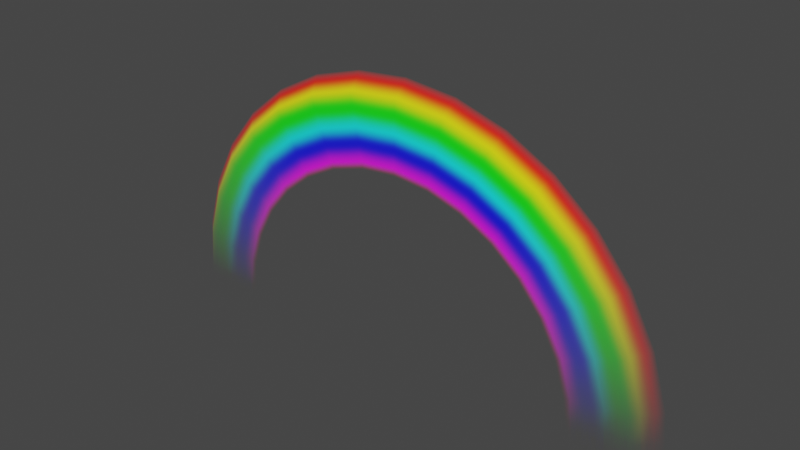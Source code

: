# Source: rainbow.blend  (saved by Blender 3.4.6; exported with 4.5.12 LTS)
import bpy
from mathutils import Matrix  # noqa: F401  (used for matrix-valued properties, if any)

bpy.ops.wm.read_factory_settings(use_empty=True)
scene = bpy.context.scene
scene.name = 'Scene'

# ---- collections
col_collection = bpy.data.collections.new('Collection'); scene.collection.children.link(col_collection)

# ---- images (referenced by path relative to the original .blend; pixels are not part of the script)
import os
ASSET_DIR = os.environ.get("B2B_ASSET_DIR", "")  # directory of the original .blend (textures are referenced by path, not embedded)
HERE = os.path.dirname(os.path.abspath(__file__))  # packed textures are extracted next to this script under _unpacked/

def load_image(name, relpath, width, height, colorspace="sRGB"):
    """Load a texture the original file referenced (path relative to the .blend, or extracted next to this script)."""
    p = next((c for c in (os.path.join(HERE, relpath), os.path.join(ASSET_DIR, relpath)) if relpath and os.path.exists(c)), "")
    if p:
        img = bpy.data.images.load(p, check_existing=True)
        img.name = name
    else:  # same state as the original file: an image datablock whose file is absent (Cycles renders it pink)
        img = bpy.data.images.new(name, width, height)
        img.source = "FILE"
        img.filepath = "//" + (relpath or name)
    img.colorspace_settings.name = colorspace
    return img
img_image_0 = load_image('Image_0', '_unpacked/Image_0.684f3e38.png', 64, 64, 'sRGB')

# ---- materials (node trees are filled in below, after node groups)
mat_skin = bpy.data.materials.new('skin')
mat_skin.use_backface_culling = True
mat_skin.use_transparent_shadow = False

# ---- material node trees
mat_skin.use_nodes = True; mat_skin.node_tree.nodes.clear()
_N = mat_skin.node_tree.nodes; _L = mat_skin.node_tree.links
n0 = _N.new('ShaderNodeBsdfPrincipled'); n0.name = 'Principled BSDF'; n0.location = (10, 300)
n0.distribution = 'GGX'
n0.subsurface_method = 'RANDOM_WALK_SKIN'
n0.inputs[2].default_value = 1.0
n0.inputs[27].default_value = (0.0, 0.0, 0.0, 1.0)
n0.inputs[28].default_value = 1.0
n1 = _N.new('ShaderNodeOutputMaterial'); n1.name = 'Material Output'; n1.location = (320, 270)
n2 = _N.new('ShaderNodeTexImage'); n2.name = 'Image Texture'; n2.location = (-440, 210)
n2.label = 'BASE COLOR'
n2.image = img_image_0
_L.new(n0.outputs[0], n1.inputs[0])
_L.new(n2.outputs[0], n0.inputs[0])
_L.new(n2.outputs[1], n0.inputs[4])
n1.is_active_output = True

# ---- world
world_world = bpy.data.worlds.new('World'); scene.world = world_world
world_world.use_nodes = True; world_world.node_tree.nodes.clear()
_N = world_world.node_tree.nodes; _L = world_world.node_tree.links
n0 = _N.new('ShaderNodeOutputWorld'); n0.name = 'World Output'; n0.location = (300, 300)
n1 = _N.new('ShaderNodeBackground'); n1.name = 'Background'; n1.location = (10, 300)
n1.inputs[0].default_value = (0.05088, 0.05088, 0.05088, 1.0)
_L.new(n1.outputs[0], n0.inputs[0])
n0.is_active_output = True
world_world.color = (0.05088, 0.05088, 0.05088)
world_world.use_sun_shadow = False
world_world.sun_shadow_jitter_overblur = 0.0

# ---- meshes
me_rsrc_world_prop_generic_interior_furniture_rainbow_model_base_m = bpy.data.meshes.new('rsrc.world.prop.generic.interior.furniture.rainbow.model_base-M')
me_rsrc_world_prop_generic_interior_furniture_rainbow_model_base_m.from_pydata([(-0.9322, 1.2e-07, -0.02774), (-0.686, 1.2e-07, -0.02976), (-0.6728, -0.1338, -0.02976), (-0.9142, -0.1819, -0.02774), (-1.0, 1.3e-07, 0.02976), (-0.6338, -0.2625, -0.02976), (-0.9808, -0.1951, 0.02976), (-0.8612, -0.3567, -0.02774), (-0.9239, -0.3827, 0.02976), (-0.5704, -0.3811, -0.02976), (-0.7751, -0.5179, -0.02774), (-0.4851, -0.4851, -0.02976), (-0.8315, -0.5556, 0.02976), (-0.6591, -0.6591, -0.02774), (-0.7071, -0.7071, 0.02976), (-0.3811, -0.5704, -0.02976), (-0.5179, -0.7751, -0.02774), (-0.2625, -0.6338, -0.02976), (-0.5556, -0.8315, 0.02976), (-0.3567, -0.8612, -0.02774), (-0.3827, -0.9239, 0.02976), (-0.1338, -0.6728, -0.02976), (-0.1819, -0.9142, -0.02774), (-6e-08, -0.686, -0.02976), (-0.1951, -0.9808, 0.02976), (-2e-08, -0.9322, -0.02774), (-2e-08, -1.0, 0.02976), (0.1338, -0.6728, -0.02976), (0.1819, -0.9142, -0.02774), (0.2625, -0.6338, -0.02976), (0.1951, -0.9808, 0.02976), (0.3567, -0.8612, -0.02774), (0.3827, -0.9239, 0.02976), (0.3811, -0.5704, -0.02976), (0.5179, -0.7751, -0.02774), (0.4851, -0.4851, -0.02976), (0.5556, -0.8315, 0.02976), (0.6591, -0.6591, -0.02774), (0.7071, -0.7071, 0.02976), (0.5704, -0.3811, -0.02976), (0.7751, -0.5179, -0.02774), (0.6338, -0.2625, -0.02976), (0.8315, -0.5556, 0.02976), (0.8612, -0.3567, -0.02774), (0.9239, -0.3827, 0.02976), (0.6728, -0.1338, -0.02976), (0.9142, -0.1819, -0.02774), (0.686, 0.0, -0.02976), (0.9808, -0.1951, 0.02976), (0.9322, 0.0, -0.02774), (1.0, 0.0, 0.02976)], [], [(0, 1, 2), (2, 3, 0), (4, 0, 3), (3, 2, 5), (3, 6, 4), (5, 7, 3), (6, 3, 7), (7, 8, 6), (7, 5, 9), (8, 7, 10), (9, 10, 7), (10, 9, 11), (10, 12, 8), (11, 13, 10), (12, 10, 13), (13, 14, 12), (13, 11, 15), (14, 13, 16), (15, 16, 13), (16, 15, 17), (16, 18, 14), (17, 19, 16), (18, 16, 19), (19, 20, 18), (19, 17, 21), (20, 19, 22), (21, 22, 19), (22, 21, 23), (22, 24, 20), (23, 25, 22), (24, 22, 25), (25, 26, 24), (25, 23, 27), (26, 25, 28), (27, 28, 25), (28, 27, 29), (28, 30, 26), (29, 31, 28), (30, 28, 31), (31, 32, 30), (31, 29, 33), (32, 31, 34), (33, 34, 31), (34, 33, 35), (34, 36, 32), (35, 37, 34), (36, 34, 37), (37, 38, 36), (37, 35, 39), (38, 37, 40), (39, 40, 37), (40, 39, 41), (40, 42, 38), (41, 43, 40), (42, 40, 43), (43, 44, 42), (43, 41, 45), (44, 43, 46), (45, 46, 43), (46, 45, 47), (46, 48, 44), (47, 49, 46), (48, 46, 49), (49, 50, 48)])
me_rsrc_world_prop_generic_interior_furniture_rainbow_model_base_m.polygons.foreach_set('use_smooth', [True] * 64)
_uv = me_rsrc_world_prop_generic_interior_furniture_rainbow_model_base_m.uv_layers.new(name='UVMap')
_uv.uv.foreach_set('vector', [0.01106, 0.7269, 0.01106, 0.01106, 0.07218, 0.01106, 0.07218, 0.01106, 0.07218, 0.7269, 0.01106, 0.7269, 0.01106, 0.9889, 0.01106, 0.7269, 0.07218, 0.7269, 0.07218, 0.7269, 0.07218, 0.01106, 0.1333, 0.01106, 0.07218, 0.7269, 0.07218, 0.9889, 0.01106, 0.9889, 0.1333, 0.01106, 0.1333, 0.7269, 0.07218, 0.7269, 0.07218, 0.9889, 0.07218, 0.7269, 0.1333, 0.7269, 0.1333, 0.7269, 0.1333, 0.9889, 0.07218, 0.9889, 0.1333, 0.7269, 0.1333, 0.01106, 0.1944, 0.01106, 0.1333, 0.9889, 0.1333, 0.7269, 0.1944, 0.7269, 0.1944, 0.01106, 0.1944, 0.7269, 0.1333, 0.7269, 0.1944, 0.7269, 0.1944, 0.01106, 0.2555, 0.01106, 0.1944, 0.7269, 0.1944, 0.9889, 0.1333, 0.9889, 0.2555, 0.01106, 0.2555, 0.7269, 0.1944, 0.7269, 0.1944, 0.9889, 0.1944, 0.7269, 0.2555, 0.7269, 0.2555, 0.7269, 0.2555, 0.9889, 0.1944, 0.9889, 0.2555, 0.7269, 0.2555, 0.01106, 0.3166, 0.01106, 0.2555, 0.9889, 0.2555, 0.7269, 0.3166, 0.7269, 0.3166, 0.01106, 0.3166, 0.7269, 0.2555, 0.7269, 0.3166, 0.7269, 0.3166, 0.01106, 0.3778, 0.01106, 0.3166, 0.7269, 0.3166, 0.9889, 0.2555, 0.9889, 0.3778, 0.01106, 0.3778, 0.7269, 0.3166, 0.7269, 0.3166, 0.9889, 0.3166, 0.7269, 0.3778, 0.7269, 0.3778, 0.7269, 0.3778, 0.9889, 0.3166, 0.9889, 0.3778, 0.7269, 0.3778, 0.01106, 0.4389, 0.01106, 0.3778, 0.9889, 0.3778, 0.7269, 0.4389, 0.7269, 0.4389, 0.01106, 0.4389, 0.7269, 0.3778, 0.7269, 0.4389, 0.7269, 0.4389, 0.01106, 0.5, 0.01106, 0.4389, 0.7269, 0.4389, 0.9889, 0.3778, 0.9889, 0.5, 0.01106, 0.5, 0.7269, 0.4389, 0.7269, 0.4389, 0.9889, 0.4389, 0.7269, 0.5, 0.7269, 0.5, 0.7269, 0.5, 0.9889, 0.4389, 0.9889, 0.5, 0.7269, 0.5, 0.01106, 0.5611, 0.01106, 0.5, 0.9889, 0.5, 0.7269, 0.5611, 0.7269, 0.5611, 0.01106, 0.5611, 0.7269, 0.5, 0.7269, 0.5611, 0.7269, 0.5611, 0.01106, 0.6222, 0.01106, 0.5611, 0.7269, 0.5611, 0.9889, 0.5, 0.9889, 0.6222, 0.01106, 0.6222, 0.7269, 0.5611, 0.7269, 0.5611, 0.9889, 0.5611, 0.7269, 0.6222, 0.7269, 0.6222, 0.7269, 0.6222, 0.9889, 0.5611, 0.9889, 0.6222, 0.7269, 0.6222, 0.01106, 0.6834, 0.01106, 0.6222, 0.9889, 0.6222, 0.7269, 0.6834, 0.7269, 0.6834, 0.01106, 0.6834, 0.7269, 0.6222, 0.7269, 0.6834, 0.7269, 0.6834, 0.01106, 0.7445, 0.01106, 0.6834, 0.7269, 0.6834, 0.9889, 0.6222, 0.9889, 0.7445, 0.01106, 0.7445, 0.7269, 0.6834, 0.7269, 0.6834, 0.9889, 0.6834, 0.7269, 0.7445, 0.7269, 0.7445, 0.7269, 0.7445, 0.9889, 0.6834, 0.9889, 0.7445, 0.7269, 0.7445, 0.01106, 0.8056, 0.01106, 0.7445, 0.9889, 0.7445, 0.7269, 0.8056, 0.7269, 0.8056, 0.01106, 0.8056, 0.7269, 0.7445, 0.7269, 0.8056, 0.7269, 0.8056, 0.01106, 0.8667, 0.01106, 0.8056, 0.7269, 0.8056, 0.9889, 0.7445, 0.9889, 0.8667, 0.01106, 0.8667, 0.7269, 0.8056, 0.7269, 0.8056, 0.9889, 0.8056, 0.7269, 0.8667, 0.7269, 0.8667, 0.7269, 0.8667, 0.9889, 0.8056, 0.9889, 0.8667, 0.7269, 0.8667, 0.01106, 0.9278, 0.01106, 0.8667, 0.9889, 0.8667, 0.7269, 0.9278, 0.7269, 0.9278, 0.01106, 0.9278, 0.7269, 0.8667, 0.7269, 0.9278, 0.7269, 0.9278, 0.01106, 0.9889, 0.01106, 0.9278, 0.7269, 0.9278, 0.9889, 0.8667, 0.9889, 0.9889, 0.01106, 0.9889, 0.7269, 0.9278, 0.7269, 0.9278, 0.9889, 0.9278, 0.7269, 0.9889, 0.7269, 0.9889, 0.7269, 0.9889, 0.9889, 0.9278, 0.9889])
me_rsrc_world_prop_generic_interior_furniture_rainbow_model_base_m.materials.append(mat_skin)
me_rsrc_world_prop_generic_interior_furniture_rainbow_model_base_m.update()
me_rsrc_world_prop_generic_interior_furniture_rainbow_model_base_m.normals_split_custom_set([tuple(v) for v in zip(*[iter([-0.2277, -0.02243, -0.9735, -0.008202, -0.0008078, -1.0, -0.008044, -0.0016, -1.0, -0.008044, -0.0016, -1.0, -0.2233, -0.04442, -0.9737, -0.2277, -0.02243, -0.9735, -0.6453, -0.06355, -0.7613, -0.2277, -0.02243, -0.9735, -0.2233, -0.04442, -0.9737, -0.2233, -0.04442, -0.9737, -0.008044, -0.0016, -1.0, -0.007577, -0.003139, -1.0, -0.2233, -0.04442, -0.9737, -0.6342, -0.1261, -0.7628, -0.6453, -0.06355, -0.7613, -0.007577, -0.003139, -1.0, -0.2104, -0.08714, -0.9737, -0.2233, -0.04442, -0.9737, -0.6342, -0.1261, -0.7628, -0.2233, -0.04442, -0.9737, -0.2104, -0.08714, -0.9737, -0.2104, -0.08714, -0.9737, -0.5974, -0.2474, -0.7628, -0.6342, -0.1261, -0.7628, -0.2104, -0.08714, -0.9737, -0.007577, -0.003139, -1.0, -0.00682, -0.004557, -1.0, -0.5974, -0.2474, -0.7628, -0.2104, -0.08714, -0.9737, -0.1893, -0.1265, -0.9737, -0.00682, -0.004557, -1.0, -0.1893, -0.1265, -0.9737, -0.2104, -0.08714, -0.9737, -0.1893, -0.1265, -0.9737, -0.00682, -0.004557, -1.0, -0.0058, -0.005799, -1.0, -0.1893, -0.1265, -0.9737, -0.5376, -0.3592, -0.7628, -0.5974, -0.2474, -0.7628, -0.0058, -0.005799, -1.0, -0.161, -0.161, -0.9737, -0.1893, -0.1265, -0.9737, -0.5376, -0.3592, -0.7628, -0.1893, -0.1265, -0.9737, -0.161, -0.161, -0.9737, -0.161, -0.161, -0.9737, -0.4572, -0.4572, -0.7628, -0.5376, -0.3592, -0.7628, -0.161, -0.161, -0.9737, -0.0058, -0.005799, -1.0, -0.004557, -0.006819, -1.0, -0.4572, -0.4572, -0.7628, -0.161, -0.161, -0.9737, -0.1265, -0.1893, -0.9737, -0.004557, -0.006819, -1.0, -0.1265, -0.1893, -0.9737, -0.161, -0.161, -0.9737, -0.1265, -0.1893, -0.9737, -0.004557, -0.006819, -1.0, -0.003139, -0.007577, -1.0, -0.1265, -0.1893, -0.9737, -0.3592, -0.5376, -0.7628, -0.4572, -0.4572, -0.7628, -0.003139, -0.007577, -1.0, -0.08715, -0.2104, -0.9737, -0.1265, -0.1893, -0.9737, -0.3592, -0.5376, -0.7628, -0.1265, -0.1893, -0.9737, -0.08715, -0.2104, -0.9737, -0.08715, -0.2104, -0.9737, -0.2474, -0.5974, -0.7628, -0.3592, -0.5376, -0.7628, -0.08715, -0.2104, -0.9737, -0.003139, -0.007577, -1.0, -0.0016, -0.008044, -1.0, -0.2474, -0.5974, -0.7628, -0.08715, -0.2104, -0.9737, -0.04442, -0.2233, -0.9737, -0.0016, -0.008044, -1.0, -0.04442, -0.2233, -0.9737, -0.08715, -0.2104, -0.9737, -0.04442, -0.2233, -0.9737, -0.0016, -0.008044, -1.0, -1.254e-08, -0.008202, -1.0, -0.04442, -0.2233, -0.9737, -0.1261, -0.6342, -0.7628, -0.2474, -0.5974, -0.7628, -1.254e-08, -0.008202, -1.0, -6.076e-06, -0.2277, -0.9737, -0.04442, -0.2233, -0.9737, -0.1261, -0.6342, -0.7628, -0.04442, -0.2233, -0.9737, -6.076e-06, -0.2277, -0.9737, -6.076e-06, -0.2277, -0.9737, -2.435e-06, -0.6466, -0.7628, -0.1261, -0.6342, -0.7628, -6.076e-06, -0.2277, -0.9737, -1.254e-08, -0.008202, -1.0, 0.0016, -0.008044, -1.0, -2.435e-06, -0.6466, -0.7628, -6.076e-06, -0.2277, -0.9737, 0.04443, -0.2233, -0.9737, 0.0016, -0.008044, -1.0, 0.04443, -0.2233, -0.9737, -6.076e-06, -0.2277, -0.9737, 0.04443, -0.2233, -0.9737, 0.0016, -0.008044, -1.0, 0.003139, -0.007577, -1.0, 0.04443, -0.2233, -0.9737, 0.1261, -0.6342, -0.7628, -2.435e-06, -0.6466, -0.7628, 0.003139, -0.007577, -1.0, 0.08714, -0.2104, -0.9737, 0.04443, -0.2233, -0.9737, 0.1261, -0.6342, -0.7628, 0.04443, -0.2233, -0.9737, 0.08714, -0.2104, -0.9737, 0.08714, -0.2104, -0.9737, 0.2474, -0.5974, -0.7628, 0.1261, -0.6342, -0.7628, 0.08714, -0.2104, -0.9737, 0.003139, -0.007577, -1.0, 0.004557, -0.006819, -1.0, 0.2474, -0.5974, -0.7628, 0.08714, -0.2104, -0.9737, 0.1265, -0.1893, -0.9737, 0.004557, -0.006819, -1.0, 0.1265, -0.1893, -0.9737, 0.08714, -0.2104, -0.9737, 0.1265, -0.1893, -0.9737, 0.004557, -0.006819, -1.0, 0.005799, -0.0058, -1.0, 0.1265, -0.1893, -0.9737, 0.3592, -0.5376, -0.7628, 0.2474, -0.5974, -0.7628, 0.005799, -0.0058, -1.0, 0.161, -0.161, -0.9737, 0.1265, -0.1893, -0.9737, 0.3592, -0.5376, -0.7628, 0.1265, -0.1893, -0.9737, 0.161, -0.161, -0.9737, 0.161, -0.161, -0.9737, 0.4572, -0.4572, -0.7628, 0.3592, -0.5376, -0.7628, 0.161, -0.161, -0.9737, 0.005799, -0.0058, -1.0, 0.006819, -0.004557, -1.0, 0.4572, -0.4572, -0.7628, 0.161, -0.161, -0.9737, 0.1893, -0.1265, -0.9737, 0.006819, -0.004557, -1.0, 0.1893, -0.1265, -0.9737, 0.161, -0.161, -0.9737, 0.1893, -0.1265, -0.9737, 0.006819, -0.004557, -1.0, 0.007577, -0.003139, -1.0, 0.1893, -0.1265, -0.9737, 0.5376, -0.3592, -0.7628, 0.4572, -0.4572, -0.7628, 0.007577, -0.003139, -1.0, 0.2104, -0.08715, -0.9737, 0.1893, -0.1265, -0.9737, 0.5376, -0.3592, -0.7628, 0.1893, -0.1265, -0.9737, 0.2104, -0.08715, -0.9737, 0.2104, -0.08715, -0.9737, 0.5974, -0.2474, -0.7628, 0.5376, -0.3592, -0.7628, 0.2104, -0.08715, -0.9737, 0.007577, -0.003139, -1.0, 0.008044, -0.0016, -1.0, 0.5974, -0.2474, -0.7628, 0.2104, -0.08715, -0.9737, 0.2233, -0.04442, -0.9737, 0.008044, -0.0016, -1.0, 0.2233, -0.04442, -0.9737, 0.2104, -0.08715, -0.9737, 0.2233, -0.04442, -0.9737, 0.008044, -0.0016, -1.0, 0.008202, -0.0008078, -1.0, 0.2233, -0.04442, -0.9737, 0.6342, -0.1261, -0.7628, 0.5974, -0.2474, -0.7628, 0.008202, -0.0008078, -1.0, 0.2277, -0.02243, -0.9735, 0.2233, -0.04442, -0.9737, 0.6342, -0.1261, -0.7628, 0.2233, -0.04442, -0.9737, 0.2277, -0.02243, -0.9735, 0.2277, -0.02243, -0.9735, 0.6453, -0.06356, -0.7613, 0.6342, -0.1261, -0.7628])] * 3)])

# ---- objects
ob_rainbow_model_base_mesh_0 = bpy.data.objects.new('rainbow.model_base-Mesh[0]', me_rsrc_world_prop_generic_interior_furniture_rainbow_model_base_m)

# ---- transforms, parenting, visibility, modifiers, constraints
ob_rainbow_model_base_mesh_0.location = (0.0, 0.0, 0.0)
ob_rainbow_model_base_mesh_0.rotation_mode = 'QUATERNION'
ob_rainbow_model_base_mesh_0.rotation_quaternion = (0.7071, -0.7071, -1.57e-16, -9.358e-24)
ob_rainbow_model_base_mesh_0.scale = (2.5, 2.5, 2.5)

# ---- collection membership
scene.collection.objects.link(ob_rainbow_model_base_mesh_0)

# ---- scene / render settings (as saved in the file)
scene.frame_start = 1; scene.frame_end = 250; scene.frame_set(1)
scene.render.engine = 'BLENDER_EEVEE_NEXT'
scene.cycles.sampling_pattern = 'TABULATED_SOBOL'
scene.cycles.use_light_tree = False
scene.view_settings.view_transform = 'Filmic'
bpy.context.view_layer.update()

# ---- added for rendering (the .blend has no active camera and no usable light): camera, sun
cam_auto = bpy.data.cameras.new('AutoCamera')
cam_auto.lens = 50.0
cam_auto.sensor_width = 36.0
cam_auto.clip_end = 1000.0
ob_auto_camera = bpy.data.objects.new('AutoCamera', cam_auto)
scene.collection.objects.link(ob_auto_camera)
ob_auto_camera.location = (5.174, -6.20879, 5.3892)
ob_auto_camera.rotation_euler = (1.09748, -7.21219e-08, 0.694738)
scene.camera = ob_auto_camera
light_auto_sun = bpy.data.lights.new('AutoSun', 'SUN')
light_auto_sun.energy = 3.0
light_auto_sun.angle = 0.0523599
ob_auto_sun = bpy.data.objects.new('AutoSun', light_auto_sun)
scene.collection.objects.link(ob_auto_sun)
ob_auto_sun.rotation_euler = (0.872665, 0.174533, 0.523599)
bpy.context.view_layer.update()
